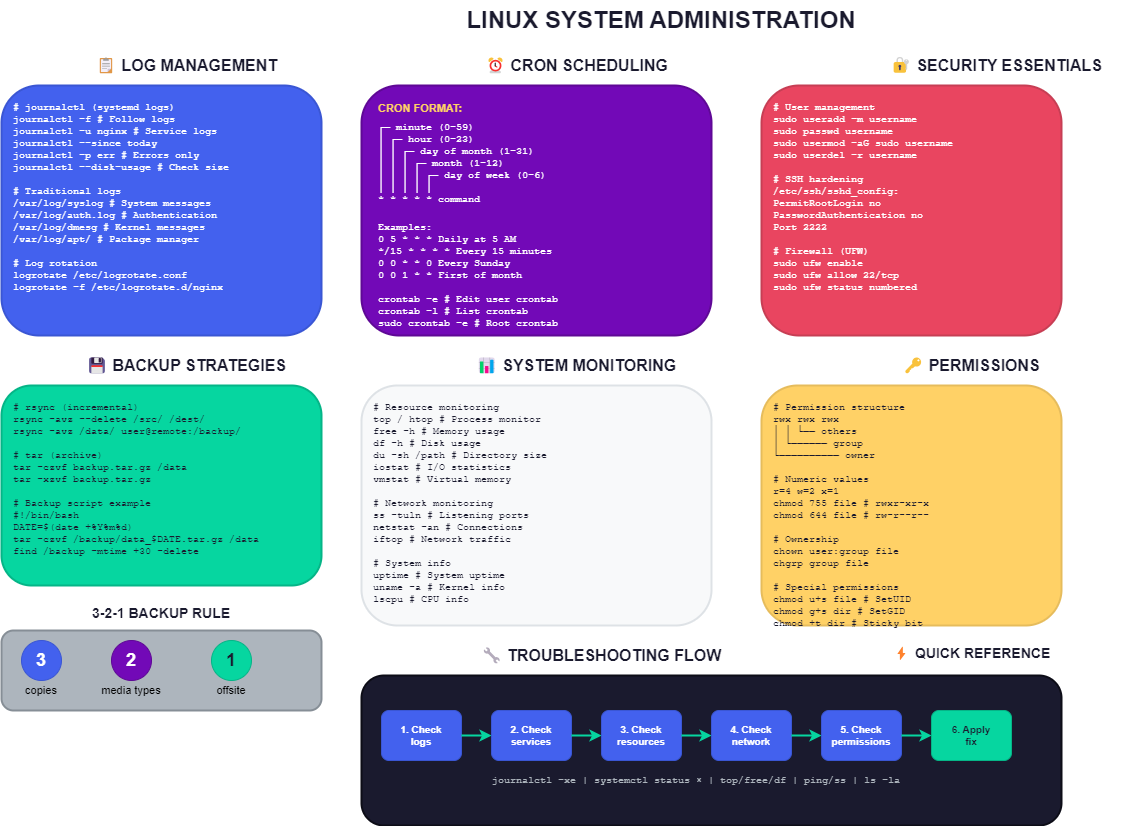

The diagram above was exported from draw.io. Its source (the exported page's mxGraphModel, read from the mxfile embedded in the PNG):
<mxGraphModel dx="407" dy="384" grid="1" gridSize="10" guides="1" tooltips="1" connect="1" arrows="1" fold="1" page="1" pageScale="1" pageWidth="1400" pageHeight="900" math="0" shadow="0">
  <root>
    <mxCell id="0" />
    <mxCell id="1" parent="0" />
    <mxCell id="title" value="LINUX SYSTEM ADMINISTRATION" style="text;html=1;strokeColor=none;fillColor=none;align=center;verticalAlign=middle;whiteSpace=wrap;rounded=0;fontSize=24;fontStyle=1;fontColor=#1a1a2e;" parent="1" vertex="1">
      <mxGeometry x="400" y="20" width="600" height="40" as="geometry" />
    </mxCell>
    <mxCell id="logs-header" value="📋 LOG MANAGEMENT" style="text;html=1;strokeColor=none;fillColor=none;align=center;verticalAlign=middle;whiteSpace=wrap;rounded=0;fontSize=16;fontStyle=1;fontColor=#1a1a2e;" parent="1" vertex="1">
      <mxGeometry x="100" y="70" width="250" height="30" as="geometry" />
    </mxCell>
    <mxCell id="logs-box" value="" style="rounded=1;whiteSpace=wrap;html=1;fillColor=#4361ee;strokeColor=#3a56d4;strokeWidth=2;" parent="1" vertex="1">
      <mxGeometry x="40" y="105" width="320" height="250" as="geometry" />
    </mxCell>
    <mxCell id="logs-content" value="# journalctl (systemd logs)&#10;journalctl -f           # Follow logs&#10;journalctl -u nginx     # Service logs&#10;journalctl --since today&#10;journalctl -p err       # Errors only&#10;journalctl --disk-usage # Check size&#10;&#10;# Traditional logs&#10;/var/log/syslog    # System messages&#10;/var/log/auth.log  # Authentication&#10;/var/log/dmesg     # Kernel messages&#10;/var/log/apt/      # Package manager&#10;&#10;# Log rotation&#10;logrotate /etc/logrotate.conf&#10;logrotate -f /etc/logrotate.d/nginx" style="text;html=1;strokeColor=none;fillColor=none;align=left;verticalAlign=top;whiteSpace=wrap;rounded=0;fontSize=10;fontFamily=Courier New;fontColor=#ffffff;" parent="1" vertex="1">
      <mxGeometry x="50" y="115" width="300" height="235" as="geometry" />
    </mxCell>
    <mxCell id="cron-header" value="⏰ CRON SCHEDULING" style="text;html=1;strokeColor=none;fillColor=none;align=center;verticalAlign=middle;whiteSpace=wrap;rounded=0;fontSize=16;fontStyle=1;fontColor=#1a1a2e;" parent="1" vertex="1">
      <mxGeometry x="490" y="70" width="250" height="30" as="geometry" />
    </mxCell>
    <mxCell id="cron-box" value="" style="rounded=1;whiteSpace=wrap;html=1;fillColor=#7209b7;strokeColor=#5f0896;strokeWidth=2;" parent="1" vertex="1">
      <mxGeometry x="400" y="105" width="350" height="250" as="geometry" />
    </mxCell>
    <mxCell id="cron-format" value="CRON FORMAT:" style="text;html=1;strokeColor=none;fillColor=none;align=left;verticalAlign=top;whiteSpace=wrap;rounded=0;fontSize=11;fontStyle=1;fontColor=#ffd166;" parent="1" vertex="1">
      <mxGeometry x="415" y="115" width="130" height="20" as="geometry" />
    </mxCell>
    <mxCell id="cron-fields" value="┌─ minute (0-59)&#10;│ ┌─ hour (0-23)&#10;│ │ ┌─ day of month (1-31)&#10;│ │ │ ┌─ month (1-12)&#10;│ │ │ │ ┌─ day of week (0-6)&#10;│ │ │ │ │&#10;* * * * * command" style="text;html=1;strokeColor=none;fillColor=none;align=left;verticalAlign=top;whiteSpace=wrap;rounded=0;fontSize=10;fontFamily=Courier New;fontColor=#ffffff;" parent="1" vertex="1">
      <mxGeometry x="415" y="135" width="230" height="100" as="geometry" />
    </mxCell>
    <mxCell id="cron-examples" value="Examples:&#10;0 5 * * *     Daily at 5 AM&#10;*/15 * * * *  Every 15 minutes&#10;0 0 * * 0     Every Sunday&#10;0 0 1 * *     First of month&#10;&#10;crontab -e    # Edit user crontab&#10;crontab -l    # List crontab&#10;sudo crontab -e  # Root crontab" style="text;html=1;strokeColor=none;fillColor=none;align=left;verticalAlign=top;whiteSpace=wrap;rounded=0;fontSize=10;fontFamily=Courier New;fontColor=#ffffff;" parent="1" vertex="1">
      <mxGeometry x="415" y="235" width="320" height="115" as="geometry" />
    </mxCell>
    <mxCell id="sec-header" value="🔐 SECURITY ESSENTIALS" style="text;html=1;strokeColor=none;fillColor=none;align=center;verticalAlign=middle;whiteSpace=wrap;rounded=0;fontSize=16;fontStyle=1;fontColor=#1a1a2e;" parent="1" vertex="1">
      <mxGeometry x="910" y="70" width="250" height="30" as="geometry" />
    </mxCell>
    <mxCell id="sec-box" value="" style="rounded=1;whiteSpace=wrap;html=1;fillColor=#e94560;strokeColor=#c73e54;strokeWidth=2;" parent="1" vertex="1">
      <mxGeometry x="800" y="105" width="300" height="250" as="geometry" />
    </mxCell>
    <mxCell id="sec-content" value="# User management&#10;sudo useradd -m username&#10;sudo passwd username&#10;sudo usermod -aG sudo username&#10;sudo userdel -r username&#10;&#10;# SSH hardening&#10;/etc/ssh/sshd_config:&#10;  PermitRootLogin no&#10;  PasswordAuthentication no&#10;  Port 2222&#10;&#10;# Firewall (UFW)&#10;sudo ufw enable&#10;sudo ufw allow 22/tcp&#10;sudo ufw status numbered" style="text;html=1;strokeColor=none;fillColor=none;align=left;verticalAlign=top;whiteSpace=wrap;rounded=0;fontSize=10;fontFamily=Courier New;fontColor=#ffffff;" parent="1" vertex="1">
      <mxGeometry x="810" y="115" width="280" height="235" as="geometry" />
    </mxCell>
    <mxCell id="backup-header" value="💾 BACKUP STRATEGIES" style="text;html=1;strokeColor=none;fillColor=none;align=center;verticalAlign=middle;whiteSpace=wrap;rounded=0;fontSize=16;fontStyle=1;fontColor=#1a1a2e;" parent="1" vertex="1">
      <mxGeometry x="100" y="370" width="250" height="30" as="geometry" />
    </mxCell>
    <mxCell id="backup-box" value="" style="rounded=1;whiteSpace=wrap;html=1;fillColor=#06d6a0;strokeColor=#05b587;strokeWidth=2;" parent="1" vertex="1">
      <mxGeometry x="40" y="405" width="320" height="200" as="geometry" />
    </mxCell>
    <mxCell id="backup-content" value="# rsync (incremental)&#10;rsync -avz --delete /src/ /dest/&#10;rsync -avz /data/ user@remote:/backup/&#10;&#10;# tar (archive)&#10;tar -czvf backup.tar.gz /data&#10;tar -xzvf backup.tar.gz&#10;&#10;# Backup script example&#10;#!/bin/bash&#10;DATE=$(date +%Y%m%d)&#10;tar -czvf /backup/data_$DATE.tar.gz /data&#10;find /backup -mtime +30 -delete" style="text;html=1;strokeColor=none;fillColor=none;align=left;verticalAlign=top;whiteSpace=wrap;rounded=0;fontSize=10;fontFamily=Courier New;fontColor=#1a1a2e;" parent="1" vertex="1">
      <mxGeometry x="50" y="415" width="300" height="185" as="geometry" />
    </mxCell>
    <mxCell id="rule-header" value="3-2-1 BACKUP RULE" style="text;html=1;strokeColor=none;fillColor=none;align=center;verticalAlign=middle;whiteSpace=wrap;rounded=0;fontSize=14;fontStyle=1;fontColor=#1a1a2e;" parent="1" vertex="1">
      <mxGeometry x="100" y="620" width="200" height="25" as="geometry" />
    </mxCell>
    <mxCell id="rule321-box" value="" style="rounded=1;whiteSpace=wrap;html=1;fillColor=#adb5bd;strokeColor=#868e96;strokeWidth=2;" parent="1" vertex="1">
      <mxGeometry x="40" y="650" width="320" height="80" as="geometry" />
    </mxCell>
    <mxCell id="rule3" value="3" style="ellipse;whiteSpace=wrap;html=1;fillColor=#4361ee;strokeColor=#3a56d4;fontColor=#ffffff;fontSize=18;fontStyle=1;" parent="1" vertex="1">
      <mxGeometry x="60" y="660" width="40" height="40" as="geometry" />
    </mxCell>
    <mxCell id="rule3-txt" value="copies" style="text;html=1;strokeColor=none;fillColor=none;align=center;verticalAlign=middle;whiteSpace=wrap;rounded=0;fontSize=11;" parent="1" vertex="1">
      <mxGeometry x="50" y="700" width="60" height="20" as="geometry" />
    </mxCell>
    <mxCell id="rule2" value="2" style="ellipse;whiteSpace=wrap;html=1;fillColor=#7209b7;strokeColor=#5f0896;fontColor=#ffffff;fontSize=18;fontStyle=1;" parent="1" vertex="1">
      <mxGeometry x="150" y="660" width="40" height="40" as="geometry" />
    </mxCell>
    <mxCell id="rule2-txt" value="media types" style="text;html=1;strokeColor=none;fillColor=none;align=center;verticalAlign=middle;whiteSpace=wrap;rounded=0;fontSize=11;" parent="1" vertex="1">
      <mxGeometry x="130" y="700" width="80" height="20" as="geometry" />
    </mxCell>
    <mxCell id="rule1" value="1" style="ellipse;whiteSpace=wrap;html=1;fillColor=#06d6a0;strokeColor=#05b587;fontColor=#1a1a2e;fontSize=18;fontStyle=1;" parent="1" vertex="1">
      <mxGeometry x="250" y="660" width="40" height="40" as="geometry" />
    </mxCell>
    <mxCell id="rule1-txt" value="offsite" style="text;html=1;strokeColor=none;fillColor=none;align=center;verticalAlign=middle;whiteSpace=wrap;rounded=0;fontSize=11;" parent="1" vertex="1">
      <mxGeometry x="240" y="700" width="60" height="20" as="geometry" />
    </mxCell>
    <mxCell id="mon-header" value="📊 SYSTEM MONITORING" style="text;html=1;strokeColor=none;fillColor=none;align=center;verticalAlign=middle;whiteSpace=wrap;rounded=0;fontSize=16;fontStyle=1;fontColor=#1a1a2e;" parent="1" vertex="1">
      <mxGeometry x="490" y="370" width="250" height="30" as="geometry" />
    </mxCell>
    <mxCell id="mon-box" value="" style="rounded=1;whiteSpace=wrap;html=1;fillColor=#f8f9fa;strokeColor=#dee2e6;strokeWidth=2;" parent="1" vertex="1">
      <mxGeometry x="400" y="405" width="350" height="240" as="geometry" />
    </mxCell>
    <mxCell id="mon-content" value="# Resource monitoring&#10;top / htop          # Process monitor&#10;free -h             # Memory usage&#10;df -h               # Disk usage&#10;du -sh /path        # Directory size&#10;iostat              # I/O statistics&#10;vmstat              # Virtual memory&#10;&#10;# Network monitoring&#10;ss -tuln            # Listening ports&#10;netstat -an         # Connections&#10;iftop               # Network traffic&#10;&#10;# System info&#10;uptime              # System uptime&#10;uname -a            # Kernel info&#10;lscpu               # CPU info" style="text;html=1;strokeColor=none;fillColor=none;align=left;verticalAlign=top;whiteSpace=wrap;rounded=0;fontSize=10;fontFamily=Courier New;fontColor=#1a1a2e;" parent="1" vertex="1">
      <mxGeometry x="410" y="415" width="330" height="225" as="geometry" />
    </mxCell>
    <mxCell id="perm-header" value="🔑 PERMISSIONS" style="text;html=1;strokeColor=none;fillColor=none;align=center;verticalAlign=middle;whiteSpace=wrap;rounded=0;fontSize=16;fontStyle=1;fontColor=#1a1a2e;" parent="1" vertex="1">
      <mxGeometry x="910" y="370" width="200" height="30" as="geometry" />
    </mxCell>
    <mxCell id="perm-box" value="" style="rounded=1;whiteSpace=wrap;html=1;fillColor=#ffd166;strokeColor=#e6bc5c;strokeWidth=2;" parent="1" vertex="1">
      <mxGeometry x="800" y="405" width="300" height="240" as="geometry" />
    </mxCell>
    <mxCell id="perm-content" value="# Permission structure&#10;  rwx rwx rwx&#10;  │   │   └── others&#10;  │   └────── group&#10;  └────────── owner&#10;&#10;# Numeric values&#10;r=4  w=2  x=1&#10;chmod 755 file  # rwxr-xr-x&#10;chmod 644 file  # rw-r--r--&#10;&#10;# Ownership&#10;chown user:group file&#10;chgrp group file&#10;&#10;# Special permissions&#10;chmod u+s file  # SetUID&#10;chmod g+s dir   # SetGID&#10;chmod +t dir    # Sticky bit" style="text;html=1;strokeColor=none;fillColor=none;align=left;verticalAlign=top;whiteSpace=wrap;rounded=0;fontSize=10;fontFamily=Courier New;fontColor=#1a1a2e;" parent="1" vertex="1">
      <mxGeometry x="810" y="415" width="280" height="225" as="geometry" />
    </mxCell>
    <mxCell id="trouble-header" value="🔧 TROUBLESHOOTING FLOW" style="text;html=1;strokeColor=none;fillColor=none;align=center;verticalAlign=middle;whiteSpace=wrap;rounded=0;fontSize=16;fontStyle=1;fontColor=#1a1a2e;" parent="1" vertex="1">
      <mxGeometry x="490" y="660" width="300" height="30" as="geometry" />
    </mxCell>
    <mxCell id="trouble-box" value="" style="rounded=1;whiteSpace=wrap;html=1;fillColor=#1a1a2e;strokeColor=#0d0d17;strokeWidth=2;" parent="1" vertex="1">
      <mxGeometry x="400" y="695" width="700" height="150" as="geometry" />
    </mxCell>
    <mxCell id="ts1" value="1. Check&#10;logs" style="rounded=1;whiteSpace=wrap;html=1;fillColor=#4361ee;strokeColor=#3a56d4;fontColor=#ffffff;fontSize=10;fontStyle=1;" parent="1" vertex="1">
      <mxGeometry x="420" y="730" width="80" height="50" as="geometry" />
    </mxCell>
    <mxCell id="ts-arr1" value="" style="endArrow=classic;html=1;strokeWidth=2;strokeColor=#06d6a0;" parent="1" edge="1">
      <mxGeometry width="50" height="50" relative="1" as="geometry">
        <mxPoint x="500" y="755" as="sourcePoint" />
        <mxPoint x="530" y="755" as="targetPoint" />
      </mxGeometry>
    </mxCell>
    <mxCell id="ts2" value="2. Check&#10;services" style="rounded=1;whiteSpace=wrap;html=1;fillColor=#4361ee;strokeColor=#3a56d4;fontColor=#ffffff;fontSize=10;fontStyle=1;" parent="1" vertex="1">
      <mxGeometry x="530" y="730" width="80" height="50" as="geometry" />
    </mxCell>
    <mxCell id="ts-arr2" value="" style="endArrow=classic;html=1;strokeWidth=2;strokeColor=#06d6a0;" parent="1" edge="1">
      <mxGeometry width="50" height="50" relative="1" as="geometry">
        <mxPoint x="610" y="755" as="sourcePoint" />
        <mxPoint x="640" y="755" as="targetPoint" />
      </mxGeometry>
    </mxCell>
    <mxCell id="ts3" value="3. Check&#10;resources" style="rounded=1;whiteSpace=wrap;html=1;fillColor=#4361ee;strokeColor=#3a56d4;fontColor=#ffffff;fontSize=10;fontStyle=1;" parent="1" vertex="1">
      <mxGeometry x="640" y="730" width="80" height="50" as="geometry" />
    </mxCell>
    <mxCell id="ts-arr3" value="" style="endArrow=classic;html=1;strokeWidth=2;strokeColor=#06d6a0;" parent="1" edge="1">
      <mxGeometry width="50" height="50" relative="1" as="geometry">
        <mxPoint x="720" y="755" as="sourcePoint" />
        <mxPoint x="750" y="755" as="targetPoint" />
      </mxGeometry>
    </mxCell>
    <mxCell id="ts4" value="4. Check&#10;network" style="rounded=1;whiteSpace=wrap;html=1;fillColor=#4361ee;strokeColor=#3a56d4;fontColor=#ffffff;fontSize=10;fontStyle=1;" parent="1" vertex="1">
      <mxGeometry x="750" y="730" width="80" height="50" as="geometry" />
    </mxCell>
    <mxCell id="ts-arr4" value="" style="endArrow=classic;html=1;strokeWidth=2;strokeColor=#06d6a0;" parent="1" edge="1">
      <mxGeometry width="50" height="50" relative="1" as="geometry">
        <mxPoint x="830" y="755" as="sourcePoint" />
        <mxPoint x="860" y="755" as="targetPoint" />
      </mxGeometry>
    </mxCell>
    <mxCell id="ts5" value="5. Check&#10;permissions" style="rounded=1;whiteSpace=wrap;html=1;fillColor=#4361ee;strokeColor=#3a56d4;fontColor=#ffffff;fontSize=10;fontStyle=1;" parent="1" vertex="1">
      <mxGeometry x="860" y="730" width="80" height="50" as="geometry" />
    </mxCell>
    <mxCell id="ts-arr5" value="" style="endArrow=classic;html=1;strokeWidth=2;strokeColor=#06d6a0;" parent="1" edge="1">
      <mxGeometry width="50" height="50" relative="1" as="geometry">
        <mxPoint x="940" y="755" as="sourcePoint" />
        <mxPoint x="970" y="755" as="targetPoint" />
      </mxGeometry>
    </mxCell>
    <mxCell id="ts6" value="6. Apply&#10;fix" style="rounded=1;whiteSpace=wrap;html=1;fillColor=#06d6a0;strokeColor=#05b587;fontColor=#1a1a2e;fontSize=10;fontStyle=1;" parent="1" vertex="1">
      <mxGeometry x="970" y="730" width="80" height="50" as="geometry" />
    </mxCell>
    <mxCell id="ts-cmds" value="journalctl -xe | systemctl status × | top/free/df | ping/ss | ls -la" style="text;html=1;strokeColor=none;fillColor=none;align=center;verticalAlign=middle;whiteSpace=wrap;rounded=0;fontSize=10;fontFamily=Courier New;fontColor=#adb5bd;" parent="1" vertex="1">
      <mxGeometry x="420" y="790" width="630" height="20" as="geometry" />
    </mxCell>
    <mxCell id="qr-header" value="⚡ QUICK REFERENCE" style="text;html=1;strokeColor=none;fillColor=none;align=center;verticalAlign=middle;whiteSpace=wrap;rounded=0;fontSize=14;fontStyle=1;fontColor=#1a1a2e;" parent="1" vertex="1">
      <mxGeometry x="910" y="660" width="200" height="25" as="geometry" />
    </mxCell>
  </root>
</mxGraphModel>